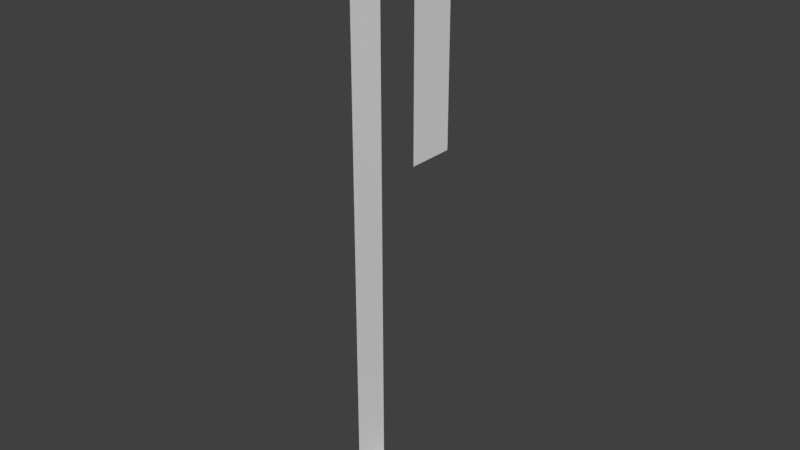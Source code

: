 # Source: Bridge30_Lateral10.blend  (saved by Blender 2.78.0; exported with 4.5.12 LTS)
import bpy
from mathutils import Matrix  # noqa: F401  (used for matrix-valued properties, if any)

bpy.ops.wm.read_factory_settings(use_empty=True)
scene = bpy.context.scene
scene.name = 'Scene'

# ---- collections
col_collection_1 = bpy.data.collections.new('Collection 1'); scene.collection.children.link(col_collection_1)

# ---- materials (node trees are filled in below, after node groups)
mat_material_001 = bpy.data.materials.new('Material.001')
mat_material_001.alpha_threshold = 0.0
mat_material_001.use_transparent_shadow = False
mat_material_001.roughness = 0.5

# ---- material node trees

# ---- world
world_world = bpy.data.worlds.new('World'); scene.world = world_world
world_world.color = (0.05088, 0.05088, 0.05088)
world_world.use_sun_shadow = False
world_world.sun_shadow_jitter_overblur = 0.0
world_world.cycles.sampling_method = 'MANUAL'

# ---- meshes
me_cube_001 = bpy.data.meshes.new('Cube.001')
me_cube_001.from_pydata([(-0.2729, 4.18, 0.9199), (-0.4363, 4.158, 0.9199), (-0.2729, 4.18, 1.729e-06), (-0.4363, 4.158, 1.477), (-0.2729, 4.18, 1.477), (-0.4363, 4.158, 0.4106), (-0.4363, 4.158, 1.729e-06), (-0.4381, 4.068, 0.4106), (-0.4381, 4.068, 1.729e-06), (-0.2733, 4.068, 0.9199), (-0.4381, 4.068, 0.9199), (-0.2733, 4.068, 1.729e-06), (-0.4381, 4.068, 1.477), (-0.2733, 4.068, 1.477)], [], [(8, 7, 5, 6), (7, 10, 1, 5), (11, 8, 6, 2), (12, 13, 4, 3), (13, 9, 0, 4), (3, 1, 10, 12)])
me_cube_001.materials.append(mat_material_001)
me_cube_001.use_remesh_preserve_volume = False
me_cube_001.use_remesh_preserve_attributes = False
me_cube_001.use_mirror_vertex_groups = False
me_cube_001.update()

# ---- objects
ob_cube = bpy.data.objects.new('Cube', me_cube_001)

# ---- transforms, parenting, visibility, modifiers, constraints
ob_cube.location = (0.0, 0.0, 0.0)
ob_cube.lineart.crease_threshold = 0.0
_vg = ob_cube.vertex_groups.new(name='Group')

# ---- collection membership
col_collection_1.objects.link(ob_cube)

# ---- scene / render settings (as saved in the file)
scene.frame_start = 1; scene.frame_end = 250; scene.frame_set(0)
scene.render.engine = 'BLENDER_EEVEE_NEXT'
scene.render.resolution_percentage = 50
scene.render.dither_intensity = 0.0
scene.cycles.use_denoising = False
scene.cycles.samples = 128
scene.cycles.sampling_pattern = 'TABULATED_SOBOL'
scene.cycles.light_sampling_threshold = 0.0
scene.cycles.use_adaptive_sampling = False
scene.cycles.use_light_tree = False
scene.cycles.blur_glossy = 0.0
scene.cycles.sample_clamp_indirect = 0.0
scene.view_settings.view_transform = 'Standard'
bpy.context.view_layer.update()

# ---- added for rendering (the .blend has no active camera and no usable light): camera, sun
cam_auto = bpy.data.cameras.new('AutoCamera')
cam_auto.lens = 50.0
cam_auto.sensor_width = 36.0
cam_auto.clip_end = 1000.0
ob_auto_camera = bpy.data.objects.new('AutoCamera', cam_auto)
scene.collection.objects.link(ob_auto_camera)
ob_auto_camera.location = (1.02308, 2.4698, 1.84116)
ob_auto_camera.rotation_euler = (1.09748, -7.21219e-08, 0.694738)
scene.camera = ob_auto_camera
light_auto_sun = bpy.data.lights.new('AutoSun', 'SUN')
light_auto_sun.energy = 3.0
light_auto_sun.angle = 0.0523599
ob_auto_sun = bpy.data.objects.new('AutoSun', light_auto_sun)
scene.collection.objects.link(ob_auto_sun)
ob_auto_sun.rotation_euler = (0.872665, 0.174533, 0.523599)
bpy.context.view_layer.update()
